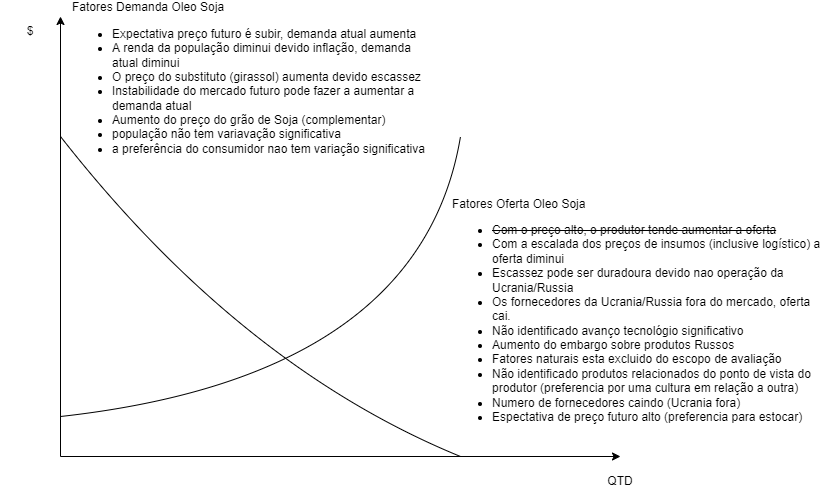

The diagram above was exported from draw.io. Its source (the exported page's mxGraphModel, read from the mxfile embedded in the PNG):
<mxGraphModel dx="1034" dy="1724" grid="1" gridSize="10" guides="1" tooltips="1" connect="1" arrows="1" fold="1" page="1" pageScale="1" pageWidth="850" pageHeight="1100" math="0" shadow="0">
  <root>
    <mxCell id="0" />
    <mxCell id="1" parent="0" />
    <mxCell id="H6hhvSUIoZW9UvPQwFd1-1" value="" style="endArrow=classic;html=1;rounded=0;" edge="1" parent="1">
      <mxGeometry width="50" height="50" relative="1" as="geometry">
        <mxPoint x="160" y="360" as="sourcePoint" />
        <mxPoint x="720" y="360" as="targetPoint" />
      </mxGeometry>
    </mxCell>
    <mxCell id="H6hhvSUIoZW9UvPQwFd1-2" value="" style="endArrow=classic;html=1;rounded=0;" edge="1" parent="1">
      <mxGeometry width="50" height="50" relative="1" as="geometry">
        <mxPoint x="160" y="360" as="sourcePoint" />
        <mxPoint x="160" y="-80" as="targetPoint" />
      </mxGeometry>
    </mxCell>
    <mxCell id="H6hhvSUIoZW9UvPQwFd1-4" value="" style="endArrow=none;html=1;curved=1;" edge="1" parent="1">
      <mxGeometry width="50" height="50" relative="1" as="geometry">
        <mxPoint x="160" y="40" as="sourcePoint" />
        <mxPoint x="560" y="360" as="targetPoint" />
        <Array as="points">
          <mxPoint x="340" y="270" />
        </Array>
      </mxGeometry>
    </mxCell>
    <mxCell id="H6hhvSUIoZW9UvPQwFd1-5" value="" style="endArrow=none;html=1;curved=1;" edge="1" parent="1">
      <mxGeometry width="50" height="50" relative="1" as="geometry">
        <mxPoint x="160" y="320" as="sourcePoint" />
        <mxPoint x="560" y="40" as="targetPoint" />
        <Array as="points">
          <mxPoint x="520" y="280" />
        </Array>
      </mxGeometry>
    </mxCell>
    <mxCell id="H6hhvSUIoZW9UvPQwFd1-8" value="Fatores Demanda Oleo Soja&lt;br&gt;&lt;div&gt;&lt;ul&gt;&lt;li&gt;&lt;span&gt;Expectativa preço futuro é subir, demanda atual aumenta&lt;/span&gt;&lt;/li&gt;&lt;li&gt;&lt;span&gt;A renda da população diminui devido inflação, demanda atual diminui&lt;/span&gt;&lt;/li&gt;&lt;li&gt;O preço do substituto (girassol) aumenta devido escassez&lt;/li&gt;&lt;li&gt;Instabilidade do mercado futuro pode fazer a aumentar a demanda atual&lt;/li&gt;&lt;li&gt;Aumento do preço do grão de Soja (complementar)&lt;/li&gt;&lt;li&gt;população não tem variavação significativa&lt;/li&gt;&lt;li&gt;a preferência do consumidor nao tem variação significativa&lt;/li&gt;&lt;/ul&gt;&lt;/div&gt;&lt;div&gt;&lt;span&gt;&lt;br&gt;&lt;/span&gt;&lt;/div&gt;" style="text;html=1;strokeColor=none;fillColor=none;align=left;verticalAlign=middle;whiteSpace=wrap;rounded=0;" vertex="1" parent="1">
      <mxGeometry x="170" y="-80" width="370" height="150" as="geometry" />
    </mxCell>
    <mxCell id="H6hhvSUIoZW9UvPQwFd1-10" value="Fatores Oferta Oleo Soja&lt;br&gt;&lt;div&gt;&lt;ul&gt;&lt;li&gt;&lt;span&gt;&lt;strike&gt;Com o preço alto, o produtor tende aumentar a oferta&lt;/strike&gt;&lt;/span&gt;&lt;/li&gt;&lt;li&gt;&lt;span&gt;Com a escalada dos preços de insumos (inclusive logístico) a oferta diminui&lt;/span&gt;&lt;/li&gt;&lt;li&gt;Escassez pode ser duradoura devido nao operação da Ucrania/Russia&lt;/li&gt;&lt;li&gt;Os fornecedores da Ucrania/Russia fora do mercado, oferta cai.&lt;/li&gt;&lt;li&gt;Não identificado avanço tecnológio significativo&lt;/li&gt;&lt;li&gt;Aumento do embargo sobre produtos Russos&lt;/li&gt;&lt;li&gt;Fatores naturais esta excluido do escopo de avaliação&lt;/li&gt;&lt;li&gt;Não identificado produtos relacionados do ponto de vista do produtor (preferencia por uma cultura em relação a outra)&lt;/li&gt;&lt;li&gt;Numero de fornecedores caindo (Ucrania fora)&lt;/li&gt;&lt;li&gt;Espectativa de preço futuro alto (preferencia para estocar)&lt;/li&gt;&lt;/ul&gt;&lt;/div&gt;" style="text;html=1;strokeColor=none;fillColor=none;align=left;verticalAlign=middle;whiteSpace=wrap;rounded=0;" vertex="1" parent="1">
      <mxGeometry x="550" y="90" width="380" height="260" as="geometry" />
    </mxCell>
    <mxCell id="H6hhvSUIoZW9UvPQwFd1-11" value="QTD" style="text;html=1;strokeColor=none;fillColor=none;align=center;verticalAlign=middle;whiteSpace=wrap;rounded=0;" vertex="1" parent="1">
      <mxGeometry x="690" y="370" width="60" height="30" as="geometry" />
    </mxCell>
    <mxCell id="H6hhvSUIoZW9UvPQwFd1-12" value="$" style="text;html=1;strokeColor=none;fillColor=none;align=center;verticalAlign=middle;whiteSpace=wrap;rounded=0;" vertex="1" parent="1">
      <mxGeometry x="100" y="-80" width="60" height="30" as="geometry" />
    </mxCell>
  </root>
</mxGraphModel>